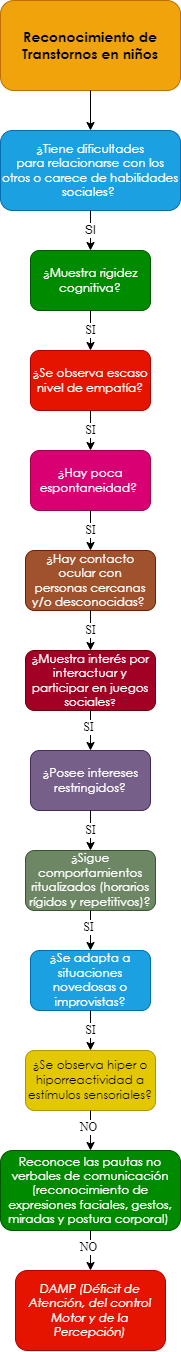

The diagram above was exported from draw.io. Its source (the exported page's mxGraphModel, read from the mxfile embedded in the PNG):
<mxGraphModel dx="661" dy="761" grid="1" gridSize="10" guides="1" tooltips="1" connect="1" arrows="1" fold="1" page="1" pageScale="1" pageWidth="10000" pageHeight="10000" math="0" shadow="0">
  <root>
    <mxCell id="0" />
    <mxCell id="1" parent="0" />
    <mxCell id="eSyxj0o0_MKRUbqtamEU-1" value="&lt;span style=&quot;font-family: &amp;quot;Century Gothic&amp;quot;, sans-serif;&quot;&gt;&lt;font style=&quot;font-size: 14px;&quot;&gt;&lt;b style=&quot;&quot;&gt;Reconocimiento de Transtornos en niños&lt;/b&gt;&lt;/font&gt;&lt;/span&gt;" style="rounded=1;whiteSpace=wrap;html=1;fillColor=#f0a30a;strokeColor=#BD7000;fontColor=#000000;gradientColor=none;glass=0;sketch=0;shadow=0;" parent="1" vertex="1">
      <mxGeometry x="2850" y="40" width="180" height="90" as="geometry" />
    </mxCell>
    <mxCell id="eSyxj0o0_MKRUbqtamEU-2" value="" style="endArrow=classic;html=1;exitX=0.5;exitY=1;exitDx=0;exitDy=0;entryX=0.5;entryY=0;entryDx=0;entryDy=0;" parent="1" source="eSyxj0o0_MKRUbqtamEU-1" target="eSyxj0o0_MKRUbqtamEU-4" edge="1">
      <mxGeometry width="50" height="50" relative="1" as="geometry">
        <mxPoint x="2880" y="270" as="sourcePoint" />
        <mxPoint x="2860" y="220" as="targetPoint" />
      </mxGeometry>
    </mxCell>
    <mxCell id="eSyxj0o0_MKRUbqtamEU-4" value="&lt;div style=&quot;&quot;&gt;&lt;div style=&quot;&quot;&gt;&lt;p style=&quot;&quot; class=&quot;MsoNormal&quot;&gt;&lt;span style=&quot;line-height: 107%; font-family: &amp;quot;Century Gothic&amp;quot;, sans-serif;&quot;&gt;¿Tiene dificultades&lt;br/&gt;para relacionarse con los otros o carece de habilidades sociales?&amp;nbsp;&lt;/span&gt;&lt;/p&gt;&lt;/div&gt;&lt;/div&gt;" style="rounded=1;whiteSpace=wrap;html=1;shadow=0;glass=0;sketch=0;align=center;fillColor=#1ba1e2;fontColor=#ffffff;strokeColor=#006EAF;" parent="1" vertex="1">
      <mxGeometry x="2850" y="170" width="180" height="80" as="geometry" />
    </mxCell>
    <mxCell id="eSyxj0o0_MKRUbqtamEU-10" value="SI" style="endArrow=classic;html=1;fontFamily=Helvetica;fontSize=12;fontColor=#000000;exitX=0.5;exitY=1;exitDx=0;exitDy=0;entryX=0.5;entryY=0;entryDx=0;entryDy=0;" parent="1" source="eSyxj0o0_MKRUbqtamEU-4" target="eSyxj0o0_MKRUbqtamEU-12" edge="1">
      <mxGeometry width="50" height="50" relative="1" as="geometry">
        <mxPoint x="2920" y="360" as="sourcePoint" />
        <mxPoint x="2860" y="350" as="targetPoint" />
      </mxGeometry>
    </mxCell>
    <mxCell id="eSyxj0o0_MKRUbqtamEU-12" value="&lt;p class=&quot;MsoNormal&quot;&gt;&lt;span style=&quot;line-height: 107%; font-family: &amp;quot;Century Gothic&amp;quot;, sans-serif;&quot;&gt;&lt;font style=&quot;font-size: 12px;&quot;&gt;¿Muestra rigidez&lt;br/&gt;cognitiva?&lt;/font&gt;&lt;span style=&quot;font-size: 12pt;&quot;&gt;&lt;/span&gt;&lt;/span&gt;&lt;/p&gt;" style="rounded=1;whiteSpace=wrap;html=1;shadow=0;glass=0;sketch=0;fontFamily=Helvetica;fontSize=12;fontColor=#ffffff;fillColor=#008a00;strokeColor=#005700;" parent="1" vertex="1">
      <mxGeometry x="2880" y="290" width="120" height="60" as="geometry" />
    </mxCell>
    <mxCell id="eSyxj0o0_MKRUbqtamEU-13" value="&lt;p class=&quot;MsoNormal&quot;&gt;&lt;span style=&quot;line-height: 107%; font-family: &amp;quot;Century Gothic&amp;quot;, sans-serif;&quot;&gt;&lt;font style=&quot;font-size: 12px;&quot;&gt;¿Hay contacto ocular con&lt;br/&gt;personas cercanas y/o desconocidas?&lt;/font&gt;&lt;/span&gt;&lt;span style=&quot;font-size:12.0pt;line-height:107%;font-family:&lt;br/&gt;&amp;quot;Century Gothic&amp;quot;,sans-serif;mso-bidi-font-family:Arial&quot;&gt;&amp;nbsp;&lt;/span&gt;&lt;/p&gt;" style="rounded=1;whiteSpace=wrap;html=1;shadow=0;glass=0;sketch=0;fontFamily=Helvetica;fontSize=12;fontColor=#ffffff;fillColor=#a0522d;strokeColor=#6D1F00;" parent="1" vertex="1">
      <mxGeometry x="2875" y="590" width="130" height="60" as="geometry" />
    </mxCell>
    <mxCell id="eSyxj0o0_MKRUbqtamEU-15" value="SI" style="endArrow=classic;html=1;fontFamily=Times New Roman;fontSize=12;fontColor=#000000;exitX=0.5;exitY=1;exitDx=0;exitDy=0;entryX=0.5;entryY=0;entryDx=0;entryDy=0;" parent="1" source="eSyxj0o0_MKRUbqtamEU-12" target="eSyxj0o0_MKRUbqtamEU-17" edge="1">
      <mxGeometry width="50" height="50" relative="1" as="geometry">
        <mxPoint x="3010" y="450" as="sourcePoint" />
        <mxPoint x="2870" y="450" as="targetPoint" />
      </mxGeometry>
    </mxCell>
    <mxCell id="eSyxj0o0_MKRUbqtamEU-17" value="&lt;span style=&quot;line-height: 107%; font-family: &amp;quot;Century Gothic&amp;quot;, sans-serif;&quot;&gt;&lt;font style=&quot;font-size: 12px;&quot;&gt;¿Se observa escaso&lt;br/&gt;nivel de empatía?&lt;/font&gt;&lt;/span&gt;" style="rounded=1;whiteSpace=wrap;html=1;shadow=0;glass=0;sketch=0;fontFamily=Times New Roman;fontSize=12;fontColor=#ffffff;fillColor=#e51400;strokeColor=#B20000;" parent="1" vertex="1">
      <mxGeometry x="2880" y="390" width="120" height="60" as="geometry" />
    </mxCell>
    <mxCell id="eSyxj0o0_MKRUbqtamEU-20" value="SI" style="endArrow=classic;html=1;fontFamily=Times New Roman;fontSize=12;fontColor=#000000;exitX=0.5;exitY=1;exitDx=0;exitDy=0;entryX=0.5;entryY=0;entryDx=0;entryDy=0;" parent="1" source="eSyxj0o0_MKRUbqtamEU-17" target="eSyxj0o0_MKRUbqtamEU-22" edge="1">
      <mxGeometry width="50" height="50" relative="1" as="geometry">
        <mxPoint x="2940" y="450" as="sourcePoint" />
        <mxPoint x="2870" y="550" as="targetPoint" />
      </mxGeometry>
    </mxCell>
    <mxCell id="eSyxj0o0_MKRUbqtamEU-22" value="&lt;span style=&quot;line-height: 107%; font-family: &amp;quot;Century Gothic&amp;quot;, sans-serif;&quot;&gt;&lt;font style=&quot;font-size: 12px;&quot;&gt;¿Hay poca&lt;br/&gt;espontaneidad?&amp;nbsp;&lt;/font&gt;&lt;/span&gt;" style="rounded=1;whiteSpace=wrap;html=1;shadow=0;glass=0;sketch=0;fontFamily=Times New Roman;fontSize=12;fontColor=#ffffff;fillColor=#d80073;strokeColor=#A50040;" parent="1" vertex="1">
      <mxGeometry x="2880" y="490" width="120" height="60" as="geometry" />
    </mxCell>
    <mxCell id="eSyxj0o0_MKRUbqtamEU-28" value="SI" style="endArrow=classic;html=1;fontFamily=Times New Roman;fontSize=12;fontColor=#000000;exitX=0.5;exitY=1;exitDx=0;exitDy=0;entryX=0.5;entryY=0;entryDx=0;entryDy=0;" parent="1" source="eSyxj0o0_MKRUbqtamEU-22" target="eSyxj0o0_MKRUbqtamEU-13" edge="1">
      <mxGeometry width="50" height="50" relative="1" as="geometry">
        <mxPoint x="2940" y="550" as="sourcePoint" />
        <mxPoint x="2940" y="590" as="targetPoint" />
      </mxGeometry>
    </mxCell>
    <mxCell id="eSyxj0o0_MKRUbqtamEU-153" value="&lt;span style=&quot;line-height: 107%; font-family: &amp;quot;Century Gothic&amp;quot;, sans-serif;&quot;&gt;&lt;font style=&quot;font-size: 12px;&quot;&gt;¿&lt;/font&gt;&lt;/span&gt;&lt;span style=&quot;line-height: 107%; font-family: &amp;quot;Century Gothic&amp;quot;, sans-serif;&quot;&gt;Muestra interés por&lt;br/&gt;interactuar y participar en juegos sociales&lt;font size=&quot;1&quot;&gt;?&lt;/font&gt;&lt;/span&gt;" style="rounded=1;whiteSpace=wrap;html=1;shadow=0;glass=0;sketch=0;fontFamily=Times New Roman;fontSize=12;fontColor=#ffffff;fillColor=#a20025;strokeColor=#6F0000;" parent="1" vertex="1">
      <mxGeometry x="2875" y="690" width="130" height="60" as="geometry" />
    </mxCell>
    <mxCell id="eSyxj0o0_MKRUbqtamEU-155" value="SI" style="endArrow=classic;html=1;fontFamily=Times New Roman;fontSize=12;fontColor=#000000;entryX=0.5;entryY=0;entryDx=0;entryDy=0;exitX=0.5;exitY=1;exitDx=0;exitDy=0;" parent="1" source="eSyxj0o0_MKRUbqtamEU-13" target="eSyxj0o0_MKRUbqtamEU-153" edge="1">
      <mxGeometry width="50" height="50" relative="1" as="geometry">
        <mxPoint x="2975" y="670" as="sourcePoint" />
        <mxPoint x="2890" y="940" as="targetPoint" />
      </mxGeometry>
    </mxCell>
    <mxCell id="eSyxj0o0_MKRUbqtamEU-156" value="&lt;p class=&quot;MsoNormal&quot;&gt;&lt;span style=&quot;line-height: 107%; font-family: &amp;quot;Century Gothic&amp;quot;, sans-serif;&quot;&gt;&lt;font style=&quot;font-size: 12px;&quot;&gt;¿Posee intereses&lt;br&gt;restringidos?&lt;/font&gt;&lt;span style=&quot;font-size: 12pt;&quot;&gt;&lt;/span&gt;&lt;/span&gt;&lt;/p&gt;" style="rounded=1;whiteSpace=wrap;html=1;shadow=0;glass=0;sketch=0;fontFamily=Times New Roman;fontSize=12;fontColor=#ffffff;fillColor=#76608a;strokeColor=#432D57;" parent="1" vertex="1">
      <mxGeometry x="2880" y="790" width="120" height="60" as="geometry" />
    </mxCell>
    <mxCell id="eSyxj0o0_MKRUbqtamEU-158" value="" style="endArrow=classic;html=1;fontFamily=Times New Roman;fontSize=12;fontColor=#000000;exitX=0.5;exitY=1;exitDx=0;exitDy=0;entryX=0.5;entryY=0;entryDx=0;entryDy=0;" parent="1" source="eSyxj0o0_MKRUbqtamEU-153" target="eSyxj0o0_MKRUbqtamEU-156" edge="1">
      <mxGeometry width="50" height="50" relative="1" as="geometry">
        <mxPoint x="2940" y="870" as="sourcePoint" />
        <mxPoint x="2990" y="820" as="targetPoint" />
      </mxGeometry>
    </mxCell>
    <mxCell id="eSyxj0o0_MKRUbqtamEU-159" value="SI" style="edgeLabel;html=1;align=center;verticalAlign=middle;resizable=0;points=[];fontSize=12;fontFamily=Times New Roman;fontColor=#000000;" parent="eSyxj0o0_MKRUbqtamEU-158" vertex="1" connectable="0">
      <mxGeometry x="-0.2062" y="-3" relative="1" as="geometry">
        <mxPoint as="offset" />
      </mxGeometry>
    </mxCell>
    <mxCell id="eSyxj0o0_MKRUbqtamEU-160" value="&lt;p class=&quot;MsoNormal&quot;&gt;&lt;span style=&quot;line-height: 107%; font-family: &amp;quot;Century Gothic&amp;quot;, sans-serif;&quot;&gt;&lt;font style=&quot;font-size: 12px;&quot;&gt;¿Sigue&lt;/font&gt;&lt;/span&gt;&lt;span&gt; &lt;/span&gt;&lt;span style=&quot;line-height: 107%; font-family: &amp;quot;Century Gothic&amp;quot;, sans-serif;&quot;&gt;&lt;font style=&quot;font-size: 12px;&quot;&gt;comportamientos&lt;br&gt;ritualizados (horarios rígidos y repetitivos)?&lt;/font&gt;&lt;span style=&quot;font-size: 12pt;&quot;&gt;&lt;/span&gt;&lt;/span&gt;&lt;/p&gt;" style="rounded=1;whiteSpace=wrap;html=1;shadow=0;glass=0;sketch=0;fontFamily=Times New Roman;fontSize=12;fontColor=#ffffff;fillColor=#6d8764;strokeColor=#3A5431;" parent="1" vertex="1">
      <mxGeometry x="2875" y="890" width="130" height="60" as="geometry" />
    </mxCell>
    <mxCell id="eSyxj0o0_MKRUbqtamEU-162" value="SI" style="endArrow=classic;html=1;fontFamily=Times New Roman;fontSize=12;fontColor=#000000;entryX=0.5;entryY=0;entryDx=0;entryDy=0;exitX=0.5;exitY=1;exitDx=0;exitDy=0;" parent="1" source="eSyxj0o0_MKRUbqtamEU-156" target="eSyxj0o0_MKRUbqtamEU-160" edge="1">
      <mxGeometry width="50" height="50" relative="1" as="geometry">
        <mxPoint x="2975" y="940" as="sourcePoint" />
        <mxPoint x="2890" y="1210" as="targetPoint" />
      </mxGeometry>
    </mxCell>
    <mxCell id="eSyxj0o0_MKRUbqtamEU-163" value="&lt;p class=&quot;MsoNormal&quot;&gt;&lt;span style=&quot;line-height: 107%; font-family: &amp;quot;Century Gothic&amp;quot;, sans-serif;&quot;&gt;&lt;font style=&quot;font-size: 12px;&quot;&gt;&lt;span style=&quot;background-color: initial;&quot;&gt;¿Se adapta a situaciones&lt;br&gt;novedosas o improvistas&lt;/span&gt;?&lt;/font&gt;&lt;span style=&quot;font-size: 12pt;&quot;&gt;&lt;/span&gt;&lt;/span&gt;&lt;/p&gt;" style="rounded=1;whiteSpace=wrap;html=1;shadow=0;glass=0;sketch=0;fontFamily=Times New Roman;fontSize=12;fontColor=#ffffff;fillColor=#1ba1e2;strokeColor=#006EAF;" parent="1" vertex="1">
      <mxGeometry x="2880" y="990" width="120" height="60" as="geometry" />
    </mxCell>
    <mxCell id="eSyxj0o0_MKRUbqtamEU-165" value="" style="endArrow=classic;html=1;fontFamily=Times New Roman;fontSize=12;fontColor=#000000;exitX=0.5;exitY=1;exitDx=0;exitDy=0;entryX=0.5;entryY=0;entryDx=0;entryDy=0;" parent="1" source="eSyxj0o0_MKRUbqtamEU-160" target="eSyxj0o0_MKRUbqtamEU-163" edge="1">
      <mxGeometry width="50" height="50" relative="1" as="geometry">
        <mxPoint x="2880" y="1080" as="sourcePoint" />
        <mxPoint x="2985" y="1090" as="targetPoint" />
      </mxGeometry>
    </mxCell>
    <mxCell id="eSyxj0o0_MKRUbqtamEU-166" value="SI" style="edgeLabel;html=1;align=center;verticalAlign=middle;resizable=0;points=[];fontSize=12;fontFamily=Times New Roman;fontColor=#000000;" parent="eSyxj0o0_MKRUbqtamEU-165" vertex="1" connectable="0">
      <mxGeometry x="-0.2062" y="-3" relative="1" as="geometry">
        <mxPoint as="offset" />
      </mxGeometry>
    </mxCell>
    <mxCell id="eSyxj0o0_MKRUbqtamEU-167" value="&lt;p class=&quot;MsoNormal&quot;&gt;&lt;span style=&quot;line-height: 107%; font-family: &amp;quot;Century Gothic&amp;quot;, sans-serif;&quot;&gt;&lt;font style=&quot;font-size: 12px;&quot;&gt;&lt;span style=&quot;background-color: initial;&quot;&gt;¿Se observa hiper o&lt;br/&gt;hiporreactividad a estímulos sensoriales?&lt;/span&gt;&lt;/font&gt;&lt;span style=&quot;font-size: 12pt;&quot;&gt;&lt;/span&gt;&lt;/span&gt;&lt;/p&gt;" style="rounded=1;whiteSpace=wrap;html=1;shadow=0;glass=0;sketch=0;fontFamily=Times New Roman;fontSize=12;fontColor=#000000;fillColor=#e3c800;strokeColor=#B09500;" parent="1" vertex="1">
      <mxGeometry x="2875" y="1090" width="130" height="60" as="geometry" />
    </mxCell>
    <mxCell id="eSyxj0o0_MKRUbqtamEU-169" value="SI" style="endArrow=classic;html=1;fontFamily=Times New Roman;fontSize=12;fontColor=#000000;entryX=0.5;entryY=0;entryDx=0;entryDy=0;exitX=0.5;exitY=1;exitDx=0;exitDy=0;" parent="1" source="eSyxj0o0_MKRUbqtamEU-163" target="eSyxj0o0_MKRUbqtamEU-167" edge="1">
      <mxGeometry width="50" height="50" relative="1" as="geometry">
        <mxPoint x="2975" y="1210" as="sourcePoint" />
        <mxPoint x="2890" y="1480" as="targetPoint" />
      </mxGeometry>
    </mxCell>
    <mxCell id="eSyxj0o0_MKRUbqtamEU-171" value="" style="endArrow=classic;html=1;fontFamily=Times New Roman;fontSize=12;fontColor=#000000;exitX=0.5;exitY=1;exitDx=0;exitDy=0;entryX=0.5;entryY=0;entryDx=0;entryDy=0;" parent="1" source="eSyxj0o0_MKRUbqtamEU-167" target="eSyxj0o0_MKRUbqtamEU-173" edge="1">
      <mxGeometry width="50" height="50" relative="1" as="geometry">
        <mxPoint x="2880" y="1350" as="sourcePoint" />
        <mxPoint x="2975" y="1420" as="targetPoint" />
      </mxGeometry>
    </mxCell>
    <mxCell id="eSyxj0o0_MKRUbqtamEU-172" value="NO" style="edgeLabel;html=1;align=center;verticalAlign=middle;resizable=0;points=[];fontSize=12;fontFamily=Times New Roman;fontColor=#000000;" parent="eSyxj0o0_MKRUbqtamEU-171" vertex="1" connectable="0">
      <mxGeometry x="-0.2062" y="-3" relative="1" as="geometry">
        <mxPoint as="offset" />
      </mxGeometry>
    </mxCell>
    <mxCell id="eSyxj0o0_MKRUbqtamEU-173" value="&lt;p class=&quot;MsoNormal&quot;&gt;&lt;span style=&quot;line-height: 107%; font-family: &amp;quot;Century Gothic&amp;quot;, sans-serif;&quot;&gt;Reconoce las pautas no&lt;br/&gt;verbales de comunicación (reconocimiento de expresiones faciales, gestos,&lt;br/&gt;miradas y postura corporal)&amp;nbsp;&lt;/span&gt;&lt;/p&gt;" style="rounded=1;whiteSpace=wrap;html=1;shadow=0;glass=0;sketch=0;fontFamily=Times New Roman;fontSize=12;fontColor=#ffffff;fillColor=#008a00;strokeColor=#005700;" parent="1" vertex="1">
      <mxGeometry x="2850" y="1190" width="180" height="80" as="geometry" />
    </mxCell>
    <mxCell id="eSyxj0o0_MKRUbqtamEU-175" value="" style="endArrow=classic;html=1;fontFamily=Times New Roman;fontSize=12;fontColor=#000000;exitX=0.5;exitY=1;exitDx=0;exitDy=0;entryX=0.5;entryY=0;entryDx=0;entryDy=0;" parent="1" source="eSyxj0o0_MKRUbqtamEU-173" target="eSyxj0o0_MKRUbqtamEU-177" edge="1">
      <mxGeometry width="50" height="50" relative="1" as="geometry">
        <mxPoint x="2950" y="1160" as="sourcePoint" />
        <mxPoint x="2940" y="1300" as="targetPoint" />
      </mxGeometry>
    </mxCell>
    <mxCell id="eSyxj0o0_MKRUbqtamEU-176" value="NO" style="edgeLabel;html=1;align=center;verticalAlign=middle;resizable=0;points=[];fontSize=12;fontFamily=Times New Roman;fontColor=#000000;" parent="eSyxj0o0_MKRUbqtamEU-175" vertex="1" connectable="0">
      <mxGeometry x="-0.2062" y="-3" relative="1" as="geometry">
        <mxPoint as="offset" />
      </mxGeometry>
    </mxCell>
    <mxCell id="eSyxj0o0_MKRUbqtamEU-177" value="&lt;p class=&quot;MsoNormal&quot;&gt;&lt;i style=&quot;font-family: &amp;quot;Century Gothic&amp;quot;, sans-serif;&quot;&gt;DAMP (Déficit de&lt;br&gt;Atención, del control Motor y de la Percepción)&lt;/i&gt;&lt;br&gt;&lt;/p&gt;" style="rounded=1;whiteSpace=wrap;html=1;shadow=0;glass=0;sketch=0;fontFamily=Times New Roman;fontSize=12;fontColor=#ffffff;fillColor=#e51400;strokeColor=#B20000;" parent="1" vertex="1">
      <mxGeometry x="2865" y="1310" width="150" height="80" as="geometry" />
    </mxCell>
  </root>
</mxGraphModel>